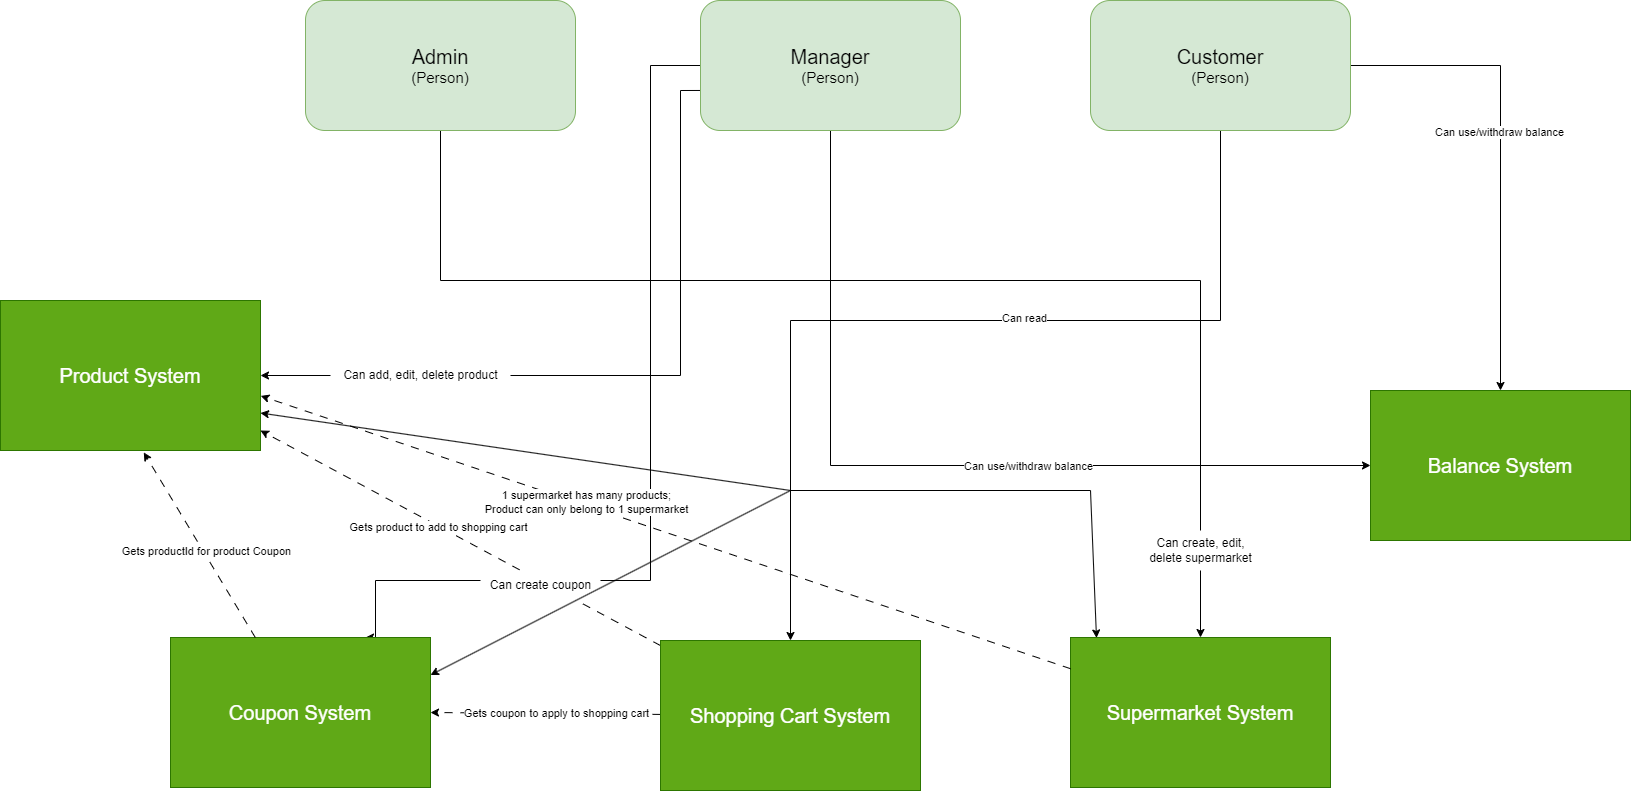

The diagram above was exported from draw.io. Its source (the exported page's mxGraphModel, read from the mxfile embedded in the PNG):
<mxGraphModel dx="2782" dy="706" grid="1" gridSize="10" guides="1" tooltips="1" connect="1" arrows="1" fold="1" page="1" pageScale="1" pageWidth="1169" pageHeight="827" math="0" shadow="0">
  <root>
    <mxCell id="0" />
    <mxCell id="1" parent="0" />
    <mxCell id="tdJ2UmNQjTR01RJzbqGt-1" style="edgeStyle=orthogonalEdgeStyle;rounded=0;orthogonalLoop=1;jettySize=auto;html=1;entryX=0.5;entryY=0;entryDx=0;entryDy=0;" parent="1" source="bzPaBmMs-KgpgfyeLdpI-3" target="bzPaBmMs-KgpgfyeLdpI-9" edge="1">
      <mxGeometry relative="1" as="geometry" />
    </mxCell>
    <mxCell id="LbPZ57Pja3YDcdUkokwO-1" value="Can use/withdraw balance" style="edgeLabel;html=1;align=center;verticalAlign=middle;resizable=0;points=[];" parent="tdJ2UmNQjTR01RJzbqGt-1" connectable="0" vertex="1">
      <mxGeometry x="-0.0916" y="-2" relative="1" as="geometry">
        <mxPoint as="offset" />
      </mxGeometry>
    </mxCell>
    <mxCell id="UDiZsr9pmw3Hh4-bagjH-1" style="edgeStyle=orthogonalEdgeStyle;rounded=0;orthogonalLoop=1;jettySize=auto;html=1;exitX=0.5;exitY=1;exitDx=0;exitDy=0;" parent="1" source="bzPaBmMs-KgpgfyeLdpI-3" target="bzPaBmMs-KgpgfyeLdpI-10" edge="1">
      <mxGeometry relative="1" as="geometry">
        <Array as="points">
          <mxPoint x="880" y="510" />
          <mxPoint x="450" y="510" />
        </Array>
      </mxGeometry>
    </mxCell>
    <mxCell id="LbPZ57Pja3YDcdUkokwO-3" value="Can read" style="edgeLabel;html=1;align=center;verticalAlign=middle;resizable=0;points=[];" parent="UDiZsr9pmw3Hh4-bagjH-1" connectable="0" vertex="1">
      <mxGeometry x="-0.1785" y="-3" relative="1" as="geometry">
        <mxPoint as="offset" />
      </mxGeometry>
    </mxCell>
    <mxCell id="bzPaBmMs-KgpgfyeLdpI-3" value="&lt;font style=&quot;font-size: 20px;&quot;&gt;Customer&lt;/font&gt;&lt;div&gt;&lt;font style=&quot;font-size: 15px;&quot;&gt;(Person)&lt;/font&gt;&lt;/div&gt;" style="rounded=1;whiteSpace=wrap;html=1;fillColor=#d5e8d4;strokeColor=#82b366;" parent="1" vertex="1">
      <mxGeometry x="750" y="190" width="260" height="130" as="geometry" />
    </mxCell>
    <mxCell id="UDiZsr9pmw3Hh4-bagjH-6" style="edgeStyle=orthogonalEdgeStyle;rounded=0;orthogonalLoop=1;jettySize=auto;html=1;exitX=0.5;exitY=1;exitDx=0;exitDy=0;" parent="1" source="bzPaBmMs-KgpgfyeLdpI-4" target="bzPaBmMs-KgpgfyeLdpI-8" edge="1">
      <mxGeometry relative="1" as="geometry">
        <Array as="points">
          <mxPoint x="100" y="470" />
          <mxPoint x="860" y="470" />
        </Array>
      </mxGeometry>
    </mxCell>
    <mxCell id="bzPaBmMs-KgpgfyeLdpI-4" value="&lt;font style=&quot;font-size: 20px;&quot;&gt;Admin&lt;/font&gt;&lt;div&gt;&lt;font style=&quot;font-size: 15px;&quot;&gt;(Person)&lt;/font&gt;&lt;/div&gt;" style="rounded=1;whiteSpace=wrap;html=1;fillColor=#d5e8d4;strokeColor=#82b366;" parent="1" vertex="1">
      <mxGeometry x="-35" y="190" width="270" height="130" as="geometry" />
    </mxCell>
    <mxCell id="tdJ2UmNQjTR01RJzbqGt-4" style="edgeStyle=orthogonalEdgeStyle;rounded=0;orthogonalLoop=1;jettySize=auto;html=1;entryX=0;entryY=0.5;entryDx=0;entryDy=0;exitX=0.5;exitY=1;exitDx=0;exitDy=0;" parent="1" source="bzPaBmMs-KgpgfyeLdpI-5" target="bzPaBmMs-KgpgfyeLdpI-9" edge="1">
      <mxGeometry relative="1" as="geometry" />
    </mxCell>
    <mxCell id="LbPZ57Pja3YDcdUkokwO-2" value="Can use/withdraw balance" style="edgeLabel;html=1;align=center;verticalAlign=middle;resizable=0;points=[];" parent="tdJ2UmNQjTR01RJzbqGt-4" connectable="0" vertex="1">
      <mxGeometry x="0.2196" relative="1" as="geometry">
        <mxPoint x="-1" as="offset" />
      </mxGeometry>
    </mxCell>
    <mxCell id="wuM65FIL7h_dvaRKArDw-6" style="edgeStyle=orthogonalEdgeStyle;rounded=0;orthogonalLoop=1;jettySize=auto;html=1;entryX=0.75;entryY=0;entryDx=0;entryDy=0;exitX=0;exitY=0.5;exitDx=0;exitDy=0;" parent="1" source="bzPaBmMs-KgpgfyeLdpI-5" target="bzPaBmMs-KgpgfyeLdpI-11" edge="1">
      <mxGeometry relative="1" as="geometry">
        <Array as="points">
          <mxPoint x="310" y="255" />
          <mxPoint x="310" y="770" />
          <mxPoint x="35" y="770" />
        </Array>
      </mxGeometry>
    </mxCell>
    <mxCell id="UDiZsr9pmw3Hh4-bagjH-2" style="edgeStyle=orthogonalEdgeStyle;rounded=0;orthogonalLoop=1;jettySize=auto;html=1;entryX=1;entryY=0.5;entryDx=0;entryDy=0;exitX=0;exitY=0.692;exitDx=0;exitDy=0;exitPerimeter=0;" edge="1" parent="1" source="bzPaBmMs-KgpgfyeLdpI-5" target="bzPaBmMs-KgpgfyeLdpI-7">
      <mxGeometry relative="1" as="geometry">
        <Array as="points">
          <mxPoint x="340" y="280" />
          <mxPoint x="340" y="565" />
        </Array>
      </mxGeometry>
    </mxCell>
    <mxCell id="bzPaBmMs-KgpgfyeLdpI-5" value="&lt;font style=&quot;font-size: 20px;&quot;&gt;Manager&lt;/font&gt;&lt;div&gt;&lt;font style=&quot;font-size: 15px;&quot;&gt;(Person)&lt;/font&gt;&lt;/div&gt;" style="rounded=1;whiteSpace=wrap;html=1;fillColor=#d5e8d4;strokeColor=#82b366;" parent="1" vertex="1">
      <mxGeometry x="360" y="190" width="260" height="130" as="geometry" />
    </mxCell>
    <mxCell id="bzPaBmMs-KgpgfyeLdpI-7" value="&lt;font style=&quot;font-size: 20px;&quot;&gt;Product System&lt;/font&gt;" style="rounded=0;whiteSpace=wrap;html=1;fillColor=#60a917;fontColor=#ffffff;strokeColor=#2D7600;" parent="1" vertex="1">
      <mxGeometry x="-340" y="490" width="260" height="150" as="geometry" />
    </mxCell>
    <mxCell id="bzPaBmMs-KgpgfyeLdpI-8" value="&lt;font style=&quot;font-size: 20px;&quot;&gt;Supermarket System&lt;/font&gt;" style="rounded=0;whiteSpace=wrap;html=1;fillColor=#60a917;fontColor=#ffffff;strokeColor=#2D7600;" parent="1" vertex="1">
      <mxGeometry x="730" y="827" width="260" height="150" as="geometry" />
    </mxCell>
    <mxCell id="bzPaBmMs-KgpgfyeLdpI-9" value="&lt;font style=&quot;font-size: 20px;&quot;&gt;Balance System&lt;/font&gt;" style="rounded=0;whiteSpace=wrap;html=1;fillColor=#60a917;fontColor=#ffffff;strokeColor=#2D7600;" parent="1" vertex="1">
      <mxGeometry x="1030" y="580" width="260" height="150" as="geometry" />
    </mxCell>
    <mxCell id="wuM65FIL7h_dvaRKArDw-4" style="rounded=0;orthogonalLoop=1;jettySize=auto;html=1;entryX=1;entryY=0.5;entryDx=0;entryDy=0;dashed=1;dashPattern=8 8;" edge="1" parent="1" source="bzPaBmMs-KgpgfyeLdpI-10" target="bzPaBmMs-KgpgfyeLdpI-11">
      <mxGeometry relative="1" as="geometry" />
    </mxCell>
    <mxCell id="wuM65FIL7h_dvaRKArDw-5" value="Gets coupon to apply to shopping cart" style="edgeLabel;html=1;align=center;verticalAlign=middle;resizable=0;points=[];" connectable="0" vertex="1" parent="wuM65FIL7h_dvaRKArDw-4">
      <mxGeometry x="-0.0856" y="-1" relative="1" as="geometry">
        <mxPoint as="offset" />
      </mxGeometry>
    </mxCell>
    <mxCell id="LbPZ57Pja3YDcdUkokwO-4" style="rounded=0;orthogonalLoop=1;jettySize=auto;html=1;dashed=1;dashPattern=8 8;" parent="1" source="bzPaBmMs-KgpgfyeLdpI-10" edge="1">
      <mxGeometry relative="1" as="geometry">
        <mxPoint x="-80" y="619.9999999999998" as="targetPoint" />
      </mxGeometry>
    </mxCell>
    <mxCell id="LbPZ57Pja3YDcdUkokwO-5" value="Gets product to add to shopping cart" style="edgeLabel;html=1;align=center;verticalAlign=middle;resizable=0;points=[];" parent="LbPZ57Pja3YDcdUkokwO-4" connectable="0" vertex="1">
      <mxGeometry x="0.114" y="1" relative="1" as="geometry">
        <mxPoint as="offset" />
      </mxGeometry>
    </mxCell>
    <mxCell id="bzPaBmMs-KgpgfyeLdpI-10" value="&lt;span style=&quot;font-size: 20px;&quot;&gt;Shopping Cart System&lt;/span&gt;" style="rounded=0;whiteSpace=wrap;html=1;fillColor=#60a917;fontColor=#ffffff;strokeColor=#2D7600;" parent="1" vertex="1">
      <mxGeometry x="320" y="830" width="260" height="150" as="geometry" />
    </mxCell>
    <mxCell id="bzPaBmMs-KgpgfyeLdpI-11" value="&lt;span style=&quot;font-size: 20px;&quot;&gt;Coupon System&lt;/span&gt;" style="rounded=0;whiteSpace=wrap;html=1;fillColor=#60a917;fontColor=#ffffff;strokeColor=#2D7600;" parent="1" vertex="1">
      <mxGeometry x="-170" y="827" width="260" height="150" as="geometry" />
    </mxCell>
    <mxCell id="wuM65FIL7h_dvaRKArDw-2" style="rounded=0;orthogonalLoop=1;jettySize=auto;html=1;entryX=0.551;entryY=1.013;entryDx=0;entryDy=0;entryPerimeter=0;dashed=1;dashPattern=8 8;" edge="1" parent="1" source="bzPaBmMs-KgpgfyeLdpI-11" target="bzPaBmMs-KgpgfyeLdpI-7">
      <mxGeometry relative="1" as="geometry" />
    </mxCell>
    <mxCell id="wuM65FIL7h_dvaRKArDw-3" value="Gets productId for product Coupon" style="edgeLabel;html=1;align=center;verticalAlign=middle;resizable=0;points=[];" connectable="0" vertex="1" parent="wuM65FIL7h_dvaRKArDw-2">
      <mxGeometry x="-0.0698" y="-2" relative="1" as="geometry">
        <mxPoint as="offset" />
      </mxGeometry>
    </mxCell>
    <mxCell id="UDiZsr9pmw3Hh4-bagjH-3" value="Can add, edit, delete product" style="text;html=1;align=center;verticalAlign=middle;resizable=0;points=[];autosize=1;strokeColor=none;fillColor=default;" parent="1" vertex="1">
      <mxGeometry x="-10" y="550" width="180" height="30" as="geometry" />
    </mxCell>
    <mxCell id="UDiZsr9pmw3Hh4-bagjH-4" value="Can create coupon" style="text;html=1;align=center;verticalAlign=middle;resizable=0;points=[];autosize=1;strokeColor=none;fillColor=default;" parent="1" vertex="1">
      <mxGeometry x="140" y="760" width="120" height="30" as="geometry" />
    </mxCell>
    <mxCell id="UDiZsr9pmw3Hh4-bagjH-7" value="Can create, edit,&lt;div&gt;delete supermarket&lt;/div&gt;" style="text;html=1;align=center;verticalAlign=middle;resizable=0;points=[];autosize=1;strokeColor=none;fillColor=default;" parent="1" vertex="1">
      <mxGeometry x="795" y="720" width="130" height="40" as="geometry" />
    </mxCell>
    <mxCell id="LbPZ57Pja3YDcdUkokwO-6" style="rounded=0;orthogonalLoop=1;jettySize=auto;html=1;entryX=1.001;entryY=0.636;entryDx=0;entryDy=0;entryPerimeter=0;dashed=1;dashPattern=8 8;" edge="1" parent="1" source="bzPaBmMs-KgpgfyeLdpI-8" target="bzPaBmMs-KgpgfyeLdpI-7">
      <mxGeometry relative="1" as="geometry" />
    </mxCell>
    <mxCell id="LbPZ57Pja3YDcdUkokwO-7" value="1 supermarket has many products;&lt;div&gt;Product can only belong to 1 supermarket&lt;/div&gt;" style="edgeLabel;html=1;align=center;verticalAlign=middle;resizable=0;points=[];" connectable="0" vertex="1" parent="LbPZ57Pja3YDcdUkokwO-6">
      <mxGeometry x="0.2004" y="-3" relative="1" as="geometry">
        <mxPoint as="offset" />
      </mxGeometry>
    </mxCell>
    <mxCell id="F-q5PqlkHru3MBM27GQA-1" value="" style="endArrow=none;html=1;rounded=0;" edge="1" parent="1">
      <mxGeometry width="50" height="50" relative="1" as="geometry">
        <mxPoint x="450" y="680" as="sourcePoint" />
        <mxPoint x="750" y="680" as="targetPoint" />
      </mxGeometry>
    </mxCell>
    <mxCell id="F-q5PqlkHru3MBM27GQA-2" value="" style="endArrow=classic;html=1;rounded=0;entryX=0.1;entryY=0.003;entryDx=0;entryDy=0;entryPerimeter=0;" edge="1" parent="1" target="bzPaBmMs-KgpgfyeLdpI-8">
      <mxGeometry width="50" height="50" relative="1" as="geometry">
        <mxPoint x="750" y="680" as="sourcePoint" />
        <mxPoint x="640" y="670" as="targetPoint" />
      </mxGeometry>
    </mxCell>
    <mxCell id="F-q5PqlkHru3MBM27GQA-3" value="" style="endArrow=classic;html=1;rounded=0;entryX=1;entryY=0.25;entryDx=0;entryDy=0;" edge="1" parent="1" target="bzPaBmMs-KgpgfyeLdpI-11">
      <mxGeometry width="50" height="50" relative="1" as="geometry">
        <mxPoint x="450" y="680" as="sourcePoint" />
        <mxPoint x="640" y="670" as="targetPoint" />
      </mxGeometry>
    </mxCell>
    <mxCell id="F-q5PqlkHru3MBM27GQA-4" value="" style="endArrow=classic;html=1;rounded=0;entryX=1;entryY=0.75;entryDx=0;entryDy=0;" edge="1" parent="1" target="bzPaBmMs-KgpgfyeLdpI-7">
      <mxGeometry width="50" height="50" relative="1" as="geometry">
        <mxPoint x="450" y="680" as="sourcePoint" />
        <mxPoint x="640" y="670" as="targetPoint" />
      </mxGeometry>
    </mxCell>
  </root>
</mxGraphModel>